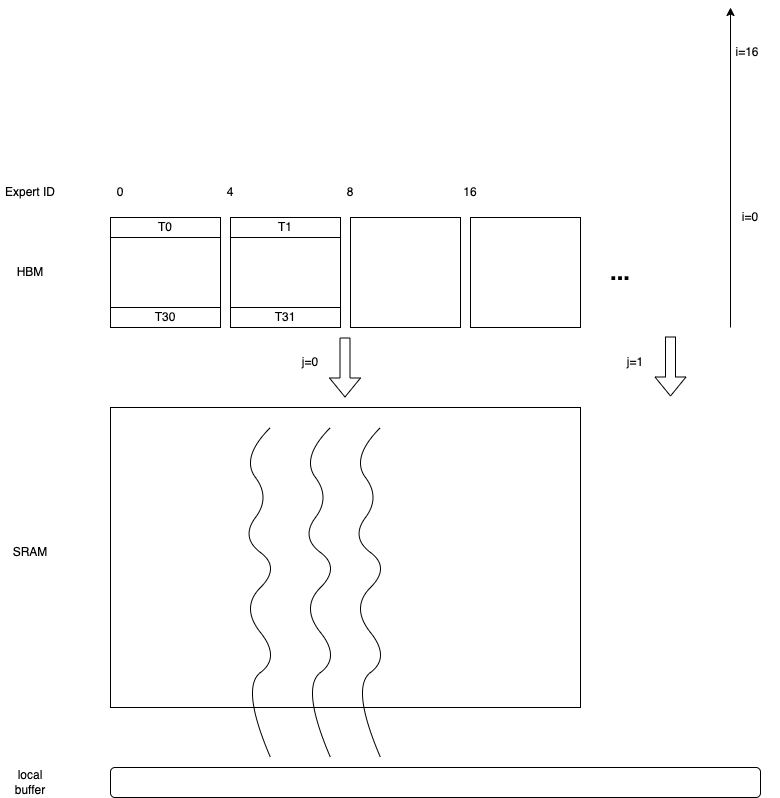

The diagram above was exported from draw.io. Its source (the exported page's mxGraphModel, read from the mxfile embedded in the PNG):
<mxGraphModel dx="915" dy="1718" grid="1" gridSize="10" guides="1" tooltips="1" connect="1" arrows="1" fold="1" page="1" pageScale="1" pageWidth="827" pageHeight="1169" math="0" shadow="0">
  <root>
    <mxCell id="0" />
    <mxCell id="1" parent="0" />
    <mxCell id="2" value="" style="rounded=0;whiteSpace=wrap;html=1;" vertex="1" parent="1">
      <mxGeometry x="160" y="760" width="470" height="300" as="geometry" />
    </mxCell>
    <mxCell id="3" value="" style="rounded=0;whiteSpace=wrap;html=1;" vertex="1" parent="1">
      <mxGeometry x="160" y="570" width="110" height="110" as="geometry" />
    </mxCell>
    <mxCell id="4" value="T0" style="rounded=0;whiteSpace=wrap;html=1;" vertex="1" parent="1">
      <mxGeometry x="160" y="570" width="110" height="20" as="geometry" />
    </mxCell>
    <mxCell id="5" value="T30" style="rounded=0;whiteSpace=wrap;html=1;" vertex="1" parent="1">
      <mxGeometry x="160" y="660" width="110" height="20" as="geometry" />
    </mxCell>
    <mxCell id="6" value="" style="rounded=0;whiteSpace=wrap;html=1;" vertex="1" parent="1">
      <mxGeometry x="280" y="570" width="110" height="110" as="geometry" />
    </mxCell>
    <mxCell id="7" value="T1" style="rounded=0;whiteSpace=wrap;html=1;" vertex="1" parent="1">
      <mxGeometry x="280" y="570" width="110" height="20" as="geometry" />
    </mxCell>
    <mxCell id="8" value="T31" style="rounded=0;whiteSpace=wrap;html=1;" vertex="1" parent="1">
      <mxGeometry x="280" y="660" width="110" height="20" as="geometry" />
    </mxCell>
    <mxCell id="9" value="0" style="text;html=1;align=center;verticalAlign=middle;whiteSpace=wrap;rounded=0;" vertex="1" parent="1">
      <mxGeometry x="140" y="530" width="60" height="30" as="geometry" />
    </mxCell>
    <mxCell id="10" value="4" style="text;html=1;align=center;verticalAlign=middle;whiteSpace=wrap;rounded=0;" vertex="1" parent="1">
      <mxGeometry x="250" y="530" width="60" height="30" as="geometry" />
    </mxCell>
    <mxCell id="11" value="" style="rounded=0;whiteSpace=wrap;html=1;" vertex="1" parent="1">
      <mxGeometry x="400" y="570" width="110" height="110" as="geometry" />
    </mxCell>
    <mxCell id="12" value="" style="rounded=0;whiteSpace=wrap;html=1;" vertex="1" parent="1">
      <mxGeometry x="520" y="570" width="110" height="110" as="geometry" />
    </mxCell>
    <mxCell id="13" value="8" style="text;html=1;align=center;verticalAlign=middle;whiteSpace=wrap;rounded=0;" vertex="1" parent="1">
      <mxGeometry x="370" y="530" width="60" height="30" as="geometry" />
    </mxCell>
    <mxCell id="14" value="16" style="text;html=1;align=center;verticalAlign=middle;whiteSpace=wrap;rounded=0;" vertex="1" parent="1">
      <mxGeometry x="490" y="530" width="60" height="30" as="geometry" />
    </mxCell>
    <mxCell id="15" value="Expert ID" style="text;html=1;align=center;verticalAlign=middle;whiteSpace=wrap;rounded=0;" vertex="1" parent="1">
      <mxGeometry x="50" y="530" width="60" height="30" as="geometry" />
    </mxCell>
    <mxCell id="16" value="HBM" style="text;html=1;align=center;verticalAlign=middle;whiteSpace=wrap;rounded=0;" vertex="1" parent="1">
      <mxGeometry x="50" y="610" width="60" height="30" as="geometry" />
    </mxCell>
    <mxCell id="17" value="&lt;h1&gt;...&lt;/h1&gt;" style="text;html=1;align=center;verticalAlign=middle;whiteSpace=wrap;rounded=0;" vertex="1" parent="1">
      <mxGeometry x="640" y="610" width="60" height="30" as="geometry" />
    </mxCell>
    <mxCell id="18" value="" style="shape=flexArrow;endArrow=classic;html=1;rounded=0;" edge="1" parent="1">
      <mxGeometry width="50" height="50" relative="1" as="geometry">
        <mxPoint x="394.5" y="690" as="sourcePoint" />
        <mxPoint x="394.5" y="750" as="targetPoint" />
      </mxGeometry>
    </mxCell>
    <mxCell id="19" value="j=0" style="text;html=1;align=center;verticalAlign=middle;whiteSpace=wrap;rounded=0;" vertex="1" parent="1">
      <mxGeometry x="330" y="700" width="60" height="30" as="geometry" />
    </mxCell>
    <mxCell id="20" value="" style="shape=flexArrow;endArrow=classic;html=1;rounded=0;" edge="1" parent="1">
      <mxGeometry width="50" height="50" relative="1" as="geometry">
        <mxPoint x="720" y="689" as="sourcePoint" />
        <mxPoint x="720" y="749" as="targetPoint" />
      </mxGeometry>
    </mxCell>
    <mxCell id="21" value="j=1" style="text;html=1;align=center;verticalAlign=middle;whiteSpace=wrap;rounded=0;" vertex="1" parent="1">
      <mxGeometry x="655" y="700" width="60" height="30" as="geometry" />
    </mxCell>
    <mxCell id="22" value="SRAM" style="text;html=1;align=center;verticalAlign=middle;whiteSpace=wrap;rounded=0;" vertex="1" parent="1">
      <mxGeometry x="50" y="890" width="60" height="30" as="geometry" />
    </mxCell>
    <mxCell id="23" value="" style="rounded=1;whiteSpace=wrap;html=1;" vertex="1" parent="1">
      <mxGeometry x="160" y="1120" width="650" height="30" as="geometry" />
    </mxCell>
    <mxCell id="24" value="local buffer" style="text;html=1;align=center;verticalAlign=middle;whiteSpace=wrap;rounded=0;" vertex="1" parent="1">
      <mxGeometry x="50" y="1120" width="60" height="30" as="geometry" />
    </mxCell>
    <mxCell id="25" value="" style="endArrow=none;html=1;rounded=0;entryX=0.34;entryY=0.067;entryDx=0;entryDy=0;entryPerimeter=0;curved=1;" edge="1" target="2" parent="1">
      <mxGeometry width="50" height="50" relative="1" as="geometry">
        <mxPoint x="320" y="1110" as="sourcePoint" />
        <mxPoint x="440" y="1000" as="targetPoint" />
        <Array as="points">
          <mxPoint x="290" y="1040" />
          <mxPoint x="330" y="1010" />
          <mxPoint x="290" y="960" />
          <mxPoint x="330" y="920" />
          <mxPoint x="290" y="890" />
          <mxPoint x="320" y="850" />
          <mxPoint x="290" y="810" />
        </Array>
      </mxGeometry>
    </mxCell>
    <mxCell id="26" value="" style="endArrow=none;html=1;rounded=0;entryX=0.34;entryY=0.067;entryDx=0;entryDy=0;entryPerimeter=0;curved=1;" edge="1" parent="1">
      <mxGeometry width="50" height="50" relative="1" as="geometry">
        <mxPoint x="380" y="1110" as="sourcePoint" />
        <mxPoint x="380" y="780" as="targetPoint" />
        <Array as="points">
          <mxPoint x="350" y="1040" />
          <mxPoint x="390" y="1010" />
          <mxPoint x="350" y="960" />
          <mxPoint x="390" y="920" />
          <mxPoint x="350" y="890" />
          <mxPoint x="380" y="850" />
          <mxPoint x="350" y="810" />
        </Array>
      </mxGeometry>
    </mxCell>
    <mxCell id="27" value="" style="endArrow=none;html=1;rounded=0;entryX=0.34;entryY=0.067;entryDx=0;entryDy=0;entryPerimeter=0;curved=1;" edge="1" parent="1">
      <mxGeometry width="50" height="50" relative="1" as="geometry">
        <mxPoint x="430" y="1110" as="sourcePoint" />
        <mxPoint x="430" y="780" as="targetPoint" />
        <Array as="points">
          <mxPoint x="400" y="1040" />
          <mxPoint x="440" y="1010" />
          <mxPoint x="400" y="960" />
          <mxPoint x="440" y="920" />
          <mxPoint x="400" y="890" />
          <mxPoint x="430" y="850" />
          <mxPoint x="400" y="810" />
        </Array>
      </mxGeometry>
    </mxCell>
    <mxCell id="28" value="" style="endArrow=classic;html=1;rounded=0;" edge="1" parent="1">
      <mxGeometry width="50" height="50" relative="1" as="geometry">
        <mxPoint x="780" y="680" as="sourcePoint" />
        <mxPoint x="780" y="360" as="targetPoint" />
      </mxGeometry>
    </mxCell>
    <mxCell id="29" value="i=0" style="text;html=1;align=center;verticalAlign=middle;whiteSpace=wrap;rounded=0;" vertex="1" parent="1">
      <mxGeometry x="770" y="555" width="60" height="30" as="geometry" />
    </mxCell>
    <mxCell id="30" value="i=16" style="text;html=1;align=center;verticalAlign=middle;whiteSpace=wrap;rounded=0;" vertex="1" parent="1">
      <mxGeometry x="767" y="390" width="60" height="30" as="geometry" />
    </mxCell>
  </root>
</mxGraphModel>